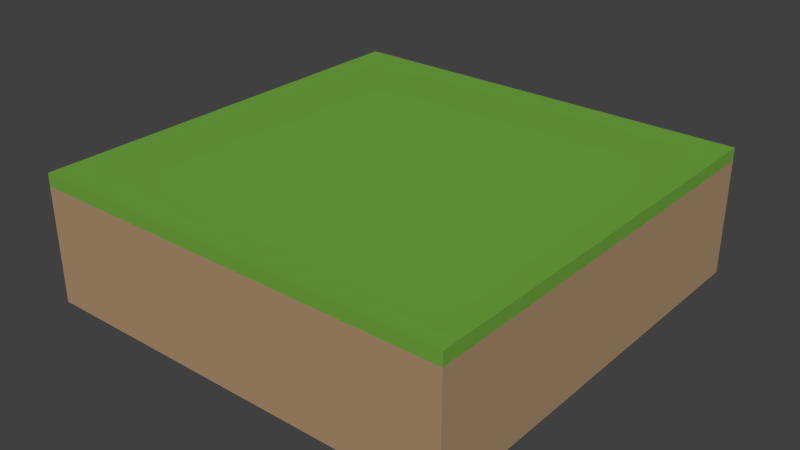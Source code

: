 # Source: grass_platform.blend  (saved by Blender 2.75.0; exported with 4.5.12 LTS)
import bpy
from mathutils import Matrix  # noqa: F401  (used for matrix-valued properties, if any)

bpy.ops.wm.read_factory_settings(use_empty=True)
scene = bpy.context.scene
scene.name = 'Scene'

# ---- collections
col_collection_1 = bpy.data.collections.new('Collection 1'); scene.collection.children.link(col_collection_1)

# ---- materials (node trees are filled in below, after node groups)
mat_material_001 = bpy.data.materials.new('Material.001')
mat_material_001.alpha_threshold = 0.0
mat_material_001.use_transparent_shadow = False
mat_material_001.diffuse_color = (0.42, 0.2774, 0.1594, 1.0)
mat_material_001.roughness = 0.5
mat_material_001.specular_intensity = 0.0
mat_material_002 = bpy.data.materials.new('Material.002')
mat_material_002.alpha_threshold = 0.0
mat_material_002.use_transparent_shadow = False
mat_material_002.diffuse_color = (0.1663, 0.3844, 0.05189, 1.0)
mat_material_002.roughness = 0.5
mat_material_002.specular_intensity = 0.0

# ---- material node trees

# ---- world
world_world = bpy.data.worlds.new('World'); scene.world = world_world
world_world.color = (0.05088, 0.05088, 0.05088)
world_world.use_sun_shadow = False
world_world.sun_shadow_jitter_overblur = 0.0
world_world.cycles.sampling_method = 'MANUAL'
world_world.cycles.sample_map_resolution = 256

# ---- meshes
me_cube_001 = bpy.data.meshes.new('Cube.001')
me_cube_001.from_pydata([(-10.0, -10.0, -6.0), (-10.0, -10.0, 0.0), (-10.0, 10.0, -6.0), (-10.0, 10.0, 0.0), (10.0, -10.0, -6.0), (10.0, -10.0, 0.0), (10.0, 10.0, -6.0), (10.0, 10.0, 0.0), (-10.0, -10.0, -0.6), (-10.0, 10.0, -0.6), (10.0, 10.0, -0.6), (10.0, -10.0, -0.6)], [], [(8, 9, 2, 0), (9, 10, 6, 2), (10, 11, 4, 6), (11, 8, 0, 4), (0, 2, 6, 4), (5, 7, 3, 1), (5, 1, 8, 11), (7, 5, 11, 10), (3, 7, 10, 9), (1, 3, 9, 8)])
me_cube_001.polygons.foreach_set('material_index', [0, 0, 0, 0, 0, 1, 1, 1, 1, 1])
me_cube_001.materials.append(mat_material_001)
me_cube_001.materials.append(mat_material_002)
me_cube_001.use_remesh_preserve_volume = False
me_cube_001.use_remesh_preserve_attributes = False
me_cube_001.use_mirror_vertex_groups = False
me_cube_001.update()

# ---- objects
ob_cube_col = bpy.data.objects.new('Cube-col', me_cube_001)

# ---- transforms, parenting, visibility, modifiers, constraints
ob_cube_col.location = (0.0, 0.0, 0.0)
ob_cube_col.lineart.crease_threshold = 0.0

# ---- collection membership
col_collection_1.objects.link(ob_cube_col)

# ---- scene / render settings (as saved in the file)
scene.frame_start = 1; scene.frame_end = 250; scene.frame_set(1)
scene.render.engine = 'BLENDER_EEVEE_NEXT'
scene.render.resolution_percentage = 50
scene.render.dither_intensity = 0.0
scene.cycles.use_denoising = False
scene.cycles.samples = 10
scene.cycles.sampling_pattern = 'TABULATED_SOBOL'
scene.cycles.light_sampling_threshold = 0.0
scene.cycles.use_adaptive_sampling = False
scene.cycles.use_light_tree = False
scene.cycles.blur_glossy = 0.0
scene.cycles.pixel_filter_type = 'GAUSSIAN'
scene.cycles.sample_clamp_indirect = 0.0
scene.view_settings.view_transform = 'Standard'
bpy.context.view_layer.update()

# ---- added for rendering (the .blend has no active camera and no usable light): camera, sun
cam_auto = bpy.data.cameras.new('AutoCamera')
cam_auto.lens = 50.0
cam_auto.sensor_width = 36.0
cam_auto.clip_end = 1000.0
ob_auto_camera = bpy.data.objects.new('AutoCamera', cam_auto)
scene.collection.objects.link(ob_auto_camera)
ob_auto_camera.location = (26.7516, -32.102, 18.4013)
ob_auto_camera.rotation_euler = (1.09748, -7.21219e-08, 0.694738)
scene.camera = ob_auto_camera
light_auto_sun = bpy.data.lights.new('AutoSun', 'SUN')
light_auto_sun.energy = 3.0
light_auto_sun.angle = 0.0523599
ob_auto_sun = bpy.data.objects.new('AutoSun', light_auto_sun)
scene.collection.objects.link(ob_auto_sun)
ob_auto_sun.rotation_euler = (0.872665, 0.174533, 0.523599)
bpy.context.view_layer.update()
